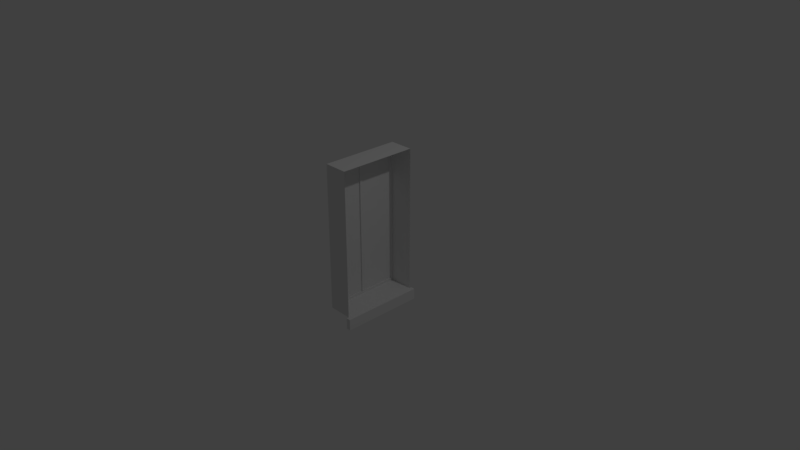 # Source: building_window.blend  (saved by Blender 2.79.0; exported with 4.5.12 LTS)
import bpy
from mathutils import Matrix  # noqa: F401  (used for matrix-valued properties, if any)

bpy.ops.wm.read_factory_settings(use_empty=True)
scene = bpy.context.scene
scene.name = 'Scene'

# ---- collections
col_collection_1 = bpy.data.collections.new('Collection 1'); scene.collection.children.link(col_collection_1)

# ---- world
world_world = bpy.data.worlds.new('World'); scene.world = world_world
world_world.color = (0.05088, 0.05088, 0.05088)
world_world.use_sun_shadow = False
world_world.sun_shadow_jitter_overblur = 0.0
world_world.cycles.sampling_method = 'MANUAL'

# ---- cameras
cam_camera = bpy.data.cameras.new('Camera')
cam_camera.clip_end = 100.0
cam_camera.lens = 35.0
cam_camera.sensor_width = 32.0
cam_camera.sensor_height = 18.0
cam_camera.ortho_scale = 7.314
cam_camera.dof.focus_distance = 0.0
cam_camera.dof.aperture_fstop = 128.0

# ---- lights
light_lamp = bpy.data.lights.new('Lamp', 'POINT')
light_lamp.transmission_factor = 0.0
light_lamp.cutoff_distance = 30.0
light_lamp.energy = 100.0
light_lamp.shadow_buffer_clip_start = 1.001
light_lamp.shadow_soft_size = 0.1
light_lamp.shadow_maximum_resolution = 0.006
light_lamp.use_absolute_resolution = True

# ---- meshes
me_plane_010 = bpy.data.meshes.new('Plane.010')
me_plane_010.from_pydata([(-1.359, -1.0, 0.1967), (0.6412, -1.0, 0.1967), (-1.359, 1.0, 0.1967), (0.6412, 1.0, 0.1967), (-1.359, 1.0, -0.1294), (-1.359, -1.0, -0.1294), (0.6412, -1.0, -0.1294), (0.6412, 1.0, -0.1294), (0.7942, -1.0, 0.1967), (0.7942, 1.0, 0.1967), (0.7942, 1.061, 0.1967), (0.6412, 1.061, 0.1967), (0.6412, -1.061, 0.1967), (0.7942, -1.061, 0.1967), (0.7942, 1.061, 0.2551), (0.6412, 1.061, 0.2551), (0.6412, -1.061, 0.2551), (0.7942, -1.061, 0.2551), (0.6107, -0.9467, -0.1294), (-1.328, -0.9467, -0.1294), (0.6107, 0.9467, -0.1294), (-1.328, 0.9467, -0.1294), (0.6412, -0.02892, -0.1294), (0.6412, 0.02892, -0.1294), (-1.328, -0.02892, -0.1294), (-1.328, 0.02892, -0.1294), (0.6107, -0.02892, -0.1294), (0.6107, 0.02892, -0.1294), (0.6107, -0.9467, -0.1469), (-1.328, -0.9467, -0.1469), (0.6107, 0.9467, -0.1469), (-1.328, 0.9467, -0.1469), (-1.328, 0.02892, -0.1469), (0.6107, 0.02892, -0.1469), (-1.328, -0.02892, -0.1469), (0.6107, -0.02892, -0.1469)], [], [(3, 2, 4, 7), (9, 10, 14, 17, 13, 8), (10, 11, 15, 14), (12, 13, 17, 16), (9, 3, 11, 10), (26, 22, 23, 27, 25, 24), (1, 8, 13, 12), (0, 1, 6, 5), (16, 17, 14, 15), (24, 25, 21, 20, 27, 23, 7, 4, 5, 6, 22, 26, 18, 19), (26, 24, 34, 35), (19, 18, 28, 29), (6, 1, 12, 16, 15, 11, 3, 7, 23, 22), (2, 0, 5, 4), (32, 33, 30, 31), (29, 28, 35, 34), (18, 26, 35, 28), (24, 19, 29, 34), (21, 25, 32, 31), (25, 27, 33, 32), (27, 20, 30, 33), (20, 21, 31, 30)])
_uv = me_plane_010.uv_layers.new(name='UVMap')
_uv.uv.foreach_set('vector', [0.8309, 0.4776, 0.8309, 0.9701, 0.7504, 0.9701, 0.7504, 0.4776, 0.9856, 0.01494, 0.9856, 0.0, 1.0, 0.0, 1.0, 0.5224, 0.9856, 0.5224, 0.9856, 0.5075, 0.04726, 0.5302, 0.04726, 0.4926, 0.0617, 0.4926, 0.0617, 0.5302, 0.0617, 0.5302, 0.0617, 0.4926, 0.07613, 0.4926, 0.07613, 0.5302, 0.01729, 0.5302, 0.01729, 0.4926, 0.03227, 0.4926, 0.03227, 0.5302, 0.007517, 0.2534, 0.0, 0.2534, 0.0, 0.2392, 0.007517, 0.2392, 0.4867, 0.2392, 0.4867, 0.2534, 0.04726, 0.4926, 0.04726, 0.5302, 0.03227, 0.5302, 0.03227, 0.4926, 0.6698, 0.9701, 0.6698, 0.4776, 0.7504, 0.4776, 0.7504, 0.9701, 0.9856, 0.5224, 0.9477, 0.5224, 0.9477, 0.0, 0.9856, 0.0, 0.4867, 0.2534, 0.4867, 0.2392, 0.4867, 0.01312, 0.007517, 0.01312, 0.007517, 0.2392, 0.0, 0.2392, 0.0, 0.0, 0.4942, 0.0, 0.4942, 0.4926, 0.0, 0.4926, 0.0, 0.2534, 0.007517, 0.2534, 0.007517, 0.4794, 0.4867, 0.4794, 0.8396, 0.4776, 0.8396, 0.9551, 0.8353, 0.9551, 0.8353, 0.4776, 0.8439, 0.9551, 0.8439, 0.4776, 0.8482, 0.4776, 0.8482, 0.9551, 0.5892, 0.9851, 0.5086, 0.9851, 0.5086, 1.0, 0.4942, 1.0, 0.4942, 0.4776, 0.5086, 0.4776, 0.5086, 0.4925, 0.5892, 0.4925, 0.5892, 0.7317, 0.5892, 0.7459, 0.5892, 0.9701, 0.5892, 0.4776, 0.6698, 0.4776, 0.6698, 0.9701, 0.721, 0.4776, 0.721, 0.0, 0.9477, 0.0, 0.9477, 0.4776, 0.4942, 0.4776, 0.4942, 5.872e-08, 0.721, 0.0, 0.721, 0.4776, 0.01297, 0.7186, 0.01297, 0.4926, 0.01729, 0.4926, 0.01729, 0.7186, 0.004323, 0.7186, 0.004323, 0.4926, 0.008645, 0.4926, 0.008645, 0.7186, 8.1e-08, 0.7186, 0.0, 0.4926, 0.004322, 0.4926, 0.004323, 0.7186, 0.8309, 0.9551, 0.8309, 0.4776, 0.8353, 0.4776, 0.8353, 0.9551, 0.008645, 0.7186, 0.008645, 0.4926, 0.01297, 0.4926, 0.01297, 0.7186, 0.8439, 0.4776, 0.8439, 0.9551, 0.8396, 0.9551, 0.8396, 0.4776])
me_plane_010.use_remesh_preserve_volume = False
me_plane_010.use_remesh_preserve_attributes = False
me_plane_010.use_mirror_vertex_groups = False
me_plane_010.use_paint_bone_selection = False
me_plane_010.use_paint_mask = True
me_plane_010.update()

# ---- objects
ob_lamp = bpy.data.objects.new('Lamp', light_lamp)
ob_camera = bpy.data.objects.new('Camera', cam_camera)
ob_plane_009 = bpy.data.objects.new('Plane.009', me_plane_010)

# ---- transforms, parenting, visibility, modifiers, constraints
ob_lamp.location = (4.076, 1.005, 5.904)
ob_lamp.rotation_euler = (0.6503, 0.05522, 1.866)
ob_lamp.lock_rotations_4d = False
ob_lamp.empty_display_type = 'ARROWS'
ob_lamp.color = (0.0, 0.0, 0.0, 0.0)
ob_lamp.lineart.crease_threshold = 0.0
ob_camera.location = (7.481, -6.508, 5.344)
ob_camera.rotation_euler = (1.109, 0.0, 0.8149)
ob_camera.lock_rotations_4d = False
ob_camera.empty_display_type = 'ARROWS'
ob_camera.color = (0.0, 0.0, 0.0, 0.0)
ob_camera.display_type = 'WIRE'
ob_camera.lineart.crease_threshold = 0.0
ob_plane_009.location = (0.0, 0.0, 0.0)
ob_plane_009.rotation_euler = (-0.0, 1.571, 0.0)
ob_plane_009.scale = (1.0, 0.5334, 1.0)
ob_plane_009.lineart.crease_threshold = 0.0

# ---- collection membership
col_collection_1.objects.link(ob_lamp)
col_collection_1.objects.link(ob_camera)
col_collection_1.objects.link(ob_plane_009)

# ---- scene / render settings (as saved in the file)
scene.camera = ob_camera
scene.frame_start = 1; scene.frame_end = 250; scene.frame_set(1)
scene.render.engine = 'BLENDER_EEVEE_NEXT'
scene.render.resolution_percentage = 50
scene.render.dither_intensity = 0.0
scene.cycles.use_denoising = False
scene.cycles.samples = 128
scene.cycles.sampling_pattern = 'TABULATED_SOBOL'
scene.cycles.use_adaptive_sampling = False
scene.cycles.use_light_tree = False
scene.cycles.blur_glossy = 0.0
scene.cycles.sample_clamp_indirect = 0.0
scene.view_settings.view_transform = 'Standard'
bpy.context.view_layer.update()
